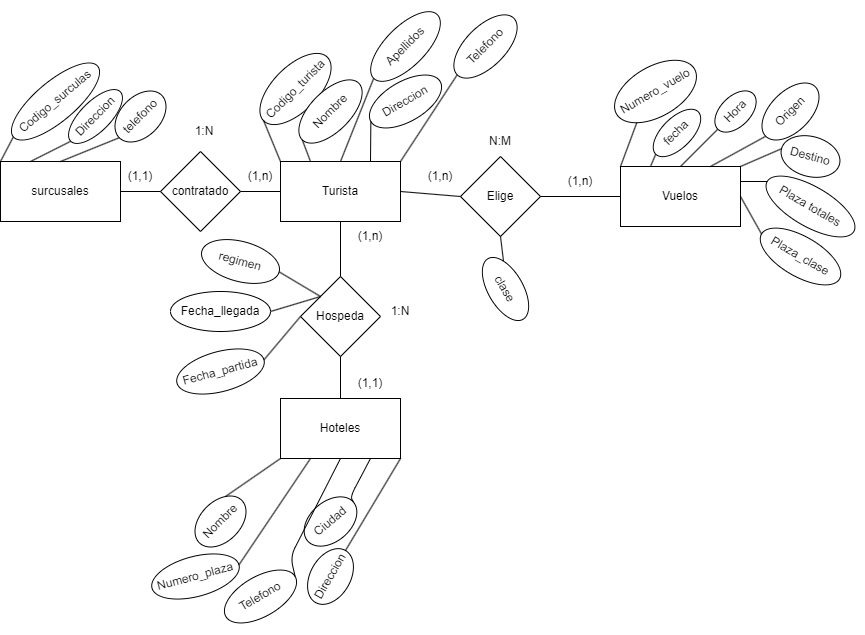

The diagram above was exported from draw.io. Its source (the exported page's mxGraphModel, read from the mxfile embedded in the PNG):
<mxGraphModel dx="1544" dy="779" grid="1" gridSize="10" guides="1" tooltips="1" connect="1" arrows="1" fold="1" page="1" pageScale="1" pageWidth="827" pageHeight="1169" math="0" shadow="0">
  <root>
    <mxCell id="0" />
    <mxCell id="1" parent="0" />
    <mxCell id="2" value="surcusales" style="rounded=0;whiteSpace=wrap;html=1;" parent="1" vertex="1">
      <mxGeometry x="-40" y="325" width="120" height="60" as="geometry" />
    </mxCell>
    <mxCell id="3" value="telefono" style="ellipse;whiteSpace=wrap;html=1;rotation=-45;" parent="1" vertex="1">
      <mxGeometry x="70" y="260" width="60" height="40" as="geometry" />
    </mxCell>
    <mxCell id="4" value="Direccion" style="ellipse;whiteSpace=wrap;html=1;rotation=-45;" parent="1" vertex="1">
      <mxGeometry x="20" y="265" width="70" height="30" as="geometry" />
    </mxCell>
    <mxCell id="5" value="Codigo_surculas" style="ellipse;whiteSpace=wrap;html=1;rotation=-40;" parent="1" vertex="1">
      <mxGeometry x="-40" y="245" width="110" height="40" as="geometry" />
    </mxCell>
    <mxCell id="6" value="Hoteles" style="rounded=0;whiteSpace=wrap;html=1;" parent="1" vertex="1">
      <mxGeometry x="240" y="562" width="120" height="60" as="geometry" />
    </mxCell>
    <mxCell id="7" value="Telefono" style="ellipse;whiteSpace=wrap;html=1;rotation=-30;" parent="1" vertex="1">
      <mxGeometry x="180" y="740" width="80" height="40" as="geometry" />
    </mxCell>
    <mxCell id="8" value="Ciudad" style="ellipse;whiteSpace=wrap;html=1;rotation=-40;" parent="1" vertex="1">
      <mxGeometry x="260" y="665" width="60" height="40" as="geometry" />
    </mxCell>
    <mxCell id="9" value="Direccion" style="ellipse;whiteSpace=wrap;html=1;rotation=-60;" parent="1" vertex="1">
      <mxGeometry x="260" y="720" width="60" height="40" as="geometry" />
    </mxCell>
    <mxCell id="10" value="Nombre" style="ellipse;whiteSpace=wrap;html=1;rotation=-45;" parent="1" vertex="1">
      <mxGeometry x="150" y="665" width="60" height="40" as="geometry" />
    </mxCell>
    <mxCell id="11" value="Numero_plaza" style="ellipse;whiteSpace=wrap;html=1;rotation=-15;" parent="1" vertex="1">
      <mxGeometry x="110" y="720" width="90" height="40" as="geometry" />
    </mxCell>
    <mxCell id="12" value="Vuelos" style="rounded=0;whiteSpace=wrap;html=1;" parent="1" vertex="1">
      <mxGeometry x="580" y="330" width="120" height="60" as="geometry" />
    </mxCell>
    <mxCell id="13" value="Origen" style="ellipse;whiteSpace=wrap;html=1;rotation=-45;" parent="1" vertex="1">
      <mxGeometry x="715" y="255" width="70" height="40" as="geometry" />
    </mxCell>
    <mxCell id="14" value="Hora" style="ellipse;whiteSpace=wrap;html=1;rotation=-45;" parent="1" vertex="1">
      <mxGeometry x="670" y="260" width="50" height="30" as="geometry" />
    </mxCell>
    <mxCell id="15" value="fecha" style="ellipse;whiteSpace=wrap;html=1;rotation=-45;" parent="1" vertex="1">
      <mxGeometry x="606.46" y="281.46" width="60" height="30" as="geometry" />
    </mxCell>
    <mxCell id="16" value="Numero_vuelo" style="ellipse;whiteSpace=wrap;html=1;rotation=-30;" parent="1" vertex="1">
      <mxGeometry x="570" y="230" width="90" height="50" as="geometry" />
    </mxCell>
    <mxCell id="17" value="Plaza totales" style="ellipse;whiteSpace=wrap;html=1;rotation=30;" parent="1" vertex="1">
      <mxGeometry x="720" y="350" width="100" height="40" as="geometry" />
    </mxCell>
    <mxCell id="18" value="Destino" style="ellipse;whiteSpace=wrap;html=1;rotation=15;" parent="1" vertex="1">
      <mxGeometry x="740" y="300" width="60" height="40" as="geometry" />
    </mxCell>
    <mxCell id="19" value="Plaza_clase" style="ellipse;whiteSpace=wrap;html=1;rotation=30;" parent="1" vertex="1">
      <mxGeometry x="715" y="400" width="90" height="40" as="geometry" />
    </mxCell>
    <mxCell id="20" value="Turista" style="rounded=0;whiteSpace=wrap;html=1;" parent="1" vertex="1">
      <mxGeometry x="240" y="325" width="120" height="60" as="geometry" />
    </mxCell>
    <mxCell id="21" value="Codigo_turista" style="ellipse;whiteSpace=wrap;html=1;rotation=-45;" parent="1" vertex="1">
      <mxGeometry x="210" y="230" width="90" height="45" as="geometry" />
    </mxCell>
    <mxCell id="22" value="Nombre" style="ellipse;whiteSpace=wrap;html=1;rotation=-45;" parent="1" vertex="1">
      <mxGeometry x="250" y="255" width="80" height="40" as="geometry" />
    </mxCell>
    <mxCell id="23" value="Apellidos" style="ellipse;whiteSpace=wrap;html=1;rotation=-45;" parent="1" vertex="1">
      <mxGeometry x="320" y="190" width="90" height="40" as="geometry" />
    </mxCell>
    <mxCell id="24" value="Telefono" style="ellipse;whiteSpace=wrap;html=1;rotation=-45;" parent="1" vertex="1">
      <mxGeometry x="405" y="190" width="80" height="40" as="geometry" />
    </mxCell>
    <mxCell id="25" value="Direccion" style="ellipse;whiteSpace=wrap;html=1;rotation=-30;" parent="1" vertex="1">
      <mxGeometry x="325" y="245" width="80" height="40" as="geometry" />
    </mxCell>
    <mxCell id="26" value="" style="endArrow=none;html=1;entryX=0;entryY=0.5;entryDx=0;entryDy=0;exitX=0.25;exitY=0;exitDx=0;exitDy=0;" parent="1" source="20" target="22" edge="1">
      <mxGeometry width="50" height="50" relative="1" as="geometry">
        <mxPoint x="100" y="245" as="sourcePoint" />
        <mxPoint x="150" y="195" as="targetPoint" />
      </mxGeometry>
    </mxCell>
    <mxCell id="27" value="" style="endArrow=none;html=1;entryX=0;entryY=0.5;entryDx=0;entryDy=0;exitX=0;exitY=0;exitDx=0;exitDy=0;" parent="1" source="20" target="21" edge="1">
      <mxGeometry width="50" height="50" relative="1" as="geometry">
        <mxPoint x="100" y="245" as="sourcePoint" />
        <mxPoint x="150" y="195" as="targetPoint" />
      </mxGeometry>
    </mxCell>
    <mxCell id="28" value="" style="endArrow=none;html=1;entryX=1;entryY=0.5;entryDx=0;entryDy=0;exitX=0.25;exitY=1;exitDx=0;exitDy=0;" parent="1" source="6" target="11" edge="1">
      <mxGeometry width="50" height="50" relative="1" as="geometry">
        <mxPoint x="230" y="672" as="sourcePoint" />
        <mxPoint x="280" y="622" as="targetPoint" />
        <Array as="points" />
      </mxGeometry>
    </mxCell>
    <mxCell id="29" value="" style="endArrow=none;html=1;entryX=1;entryY=0.5;entryDx=0;entryDy=0;exitX=0.5;exitY=1;exitDx=0;exitDy=0;" parent="1" source="6" target="7" edge="1">
      <mxGeometry width="50" height="50" relative="1" as="geometry">
        <mxPoint x="230" y="672" as="sourcePoint" />
        <mxPoint x="280" y="622" as="targetPoint" />
        <Array as="points">
          <mxPoint x="250" y="720" />
        </Array>
      </mxGeometry>
    </mxCell>
    <mxCell id="30" value="" style="endArrow=none;html=1;entryX=1;entryY=0.5;entryDx=0;entryDy=0;exitX=0.75;exitY=1;exitDx=0;exitDy=0;" parent="1" source="6" target="8" edge="1">
      <mxGeometry width="50" height="50" relative="1" as="geometry">
        <mxPoint x="230" y="672" as="sourcePoint" />
        <mxPoint x="280" y="622" as="targetPoint" />
        <Array as="points">
          <mxPoint x="310" y="660" />
        </Array>
      </mxGeometry>
    </mxCell>
    <mxCell id="31" value="" style="endArrow=none;html=1;entryX=1;entryY=0.5;entryDx=0;entryDy=0;exitX=1;exitY=1;exitDx=0;exitDy=0;" parent="1" source="6" target="9" edge="1">
      <mxGeometry width="50" height="50" relative="1" as="geometry">
        <mxPoint x="230" y="672" as="sourcePoint" />
        <mxPoint x="280" y="622" as="targetPoint" />
      </mxGeometry>
    </mxCell>
    <mxCell id="32" value="" style="endArrow=none;html=1;entryX=0;entryY=1;entryDx=0;entryDy=0;exitX=1;exitY=0;exitDx=0;exitDy=0;" parent="1" source="10" target="6" edge="1">
      <mxGeometry width="50" height="50" relative="1" as="geometry">
        <mxPoint x="360" y="665" as="sourcePoint" />
        <mxPoint x="248.78679656440193" y="483.21320343559796" as="targetPoint" />
      </mxGeometry>
    </mxCell>
    <mxCell id="33" value="" style="endArrow=none;html=1;entryX=0;entryY=0.5;entryDx=0;entryDy=0;exitX=0.5;exitY=0;exitDx=0;exitDy=0;" parent="1" source="2" target="3" edge="1">
      <mxGeometry width="50" height="50" relative="1" as="geometry">
        <mxPoint x="170" y="435" as="sourcePoint" />
        <mxPoint x="220" y="385" as="targetPoint" />
      </mxGeometry>
    </mxCell>
    <mxCell id="34" value="" style="endArrow=none;html=1;entryX=0;entryY=0.5;entryDx=0;entryDy=0;exitX=0.25;exitY=0;exitDx=0;exitDy=0;" parent="1" source="2" target="4" edge="1">
      <mxGeometry width="50" height="50" relative="1" as="geometry">
        <mxPoint x="170" y="435" as="sourcePoint" />
        <mxPoint x="220" y="385" as="targetPoint" />
      </mxGeometry>
    </mxCell>
    <mxCell id="35" value="" style="endArrow=none;html=1;entryX=0;entryY=0.5;entryDx=0;entryDy=0;exitX=0;exitY=0;exitDx=0;exitDy=0;" parent="1" source="2" target="5" edge="1">
      <mxGeometry width="50" height="50" relative="1" as="geometry">
        <mxPoint x="170" y="435" as="sourcePoint" />
        <mxPoint x="220" y="385" as="targetPoint" />
      </mxGeometry>
    </mxCell>
    <mxCell id="36" value="" style="endArrow=none;html=1;entryX=0;entryY=1;entryDx=0;entryDy=0;exitX=0;exitY=0;exitDx=0;exitDy=0;" parent="1" source="12" target="16" edge="1">
      <mxGeometry width="50" height="50" relative="1" as="geometry">
        <mxPoint x="640" y="520" as="sourcePoint" />
        <mxPoint x="690" y="470" as="targetPoint" />
      </mxGeometry>
    </mxCell>
    <mxCell id="37" value="" style="endArrow=none;html=1;entryX=0;entryY=0.5;entryDx=0;entryDy=0;exitX=1;exitY=0;exitDx=0;exitDy=0;" parent="1" source="20" target="24" edge="1">
      <mxGeometry width="50" height="50" relative="1" as="geometry">
        <mxPoint x="240" y="345" as="sourcePoint" />
        <mxPoint x="290" y="295" as="targetPoint" />
      </mxGeometry>
    </mxCell>
    <mxCell id="38" value="" style="endArrow=none;html=1;entryX=0;entryY=0.5;entryDx=0;entryDy=0;exitX=0.75;exitY=0;exitDx=0;exitDy=0;" parent="1" source="20" target="25" edge="1">
      <mxGeometry width="50" height="50" relative="1" as="geometry">
        <mxPoint x="240" y="345" as="sourcePoint" />
        <mxPoint x="290" y="295" as="targetPoint" />
      </mxGeometry>
    </mxCell>
    <mxCell id="39" value="" style="endArrow=none;html=1;entryX=0;entryY=0.5;entryDx=0;entryDy=0;exitX=0.5;exitY=0;exitDx=0;exitDy=0;" parent="1" source="20" target="23" edge="1">
      <mxGeometry width="50" height="50" relative="1" as="geometry">
        <mxPoint x="240" y="345" as="sourcePoint" />
        <mxPoint x="290" y="295" as="targetPoint" />
      </mxGeometry>
    </mxCell>
    <mxCell id="40" value="" style="endArrow=none;html=1;entryX=0;entryY=0.5;entryDx=0;entryDy=0;exitX=1;exitY=0.25;exitDx=0;exitDy=0;" parent="1" source="12" target="17" edge="1">
      <mxGeometry width="50" height="50" relative="1" as="geometry">
        <mxPoint x="690" y="360" as="sourcePoint" />
        <mxPoint x="740" y="310" as="targetPoint" />
      </mxGeometry>
    </mxCell>
    <mxCell id="41" value="" style="endArrow=none;html=1;entryX=0;entryY=0.5;entryDx=0;entryDy=0;exitX=1;exitY=0;exitDx=0;exitDy=0;" parent="1" source="12" target="18" edge="1">
      <mxGeometry width="50" height="50" relative="1" as="geometry">
        <mxPoint x="690" y="360" as="sourcePoint" />
        <mxPoint x="740" y="310" as="targetPoint" />
      </mxGeometry>
    </mxCell>
    <mxCell id="42" value="" style="endArrow=none;html=1;entryX=0;entryY=0.5;entryDx=0;entryDy=0;exitX=0.75;exitY=0;exitDx=0;exitDy=0;" parent="1" source="12" target="13" edge="1">
      <mxGeometry width="50" height="50" relative="1" as="geometry">
        <mxPoint x="690" y="360" as="sourcePoint" />
        <mxPoint x="740" y="310" as="targetPoint" />
      </mxGeometry>
    </mxCell>
    <mxCell id="43" value="" style="endArrow=none;html=1;exitX=0.5;exitY=0;exitDx=0;exitDy=0;entryX=0;entryY=0.5;entryDx=0;entryDy=0;" parent="1" source="12" target="14" edge="1">
      <mxGeometry width="50" height="50" relative="1" as="geometry">
        <mxPoint x="690" y="360" as="sourcePoint" />
        <mxPoint x="740" y="310" as="targetPoint" />
      </mxGeometry>
    </mxCell>
    <mxCell id="44" value="" style="endArrow=none;html=1;entryX=0;entryY=0.5;entryDx=0;entryDy=0;exitX=0.25;exitY=0;exitDx=0;exitDy=0;" parent="1" source="12" target="15" edge="1">
      <mxGeometry width="50" height="50" relative="1" as="geometry">
        <mxPoint x="690" y="360" as="sourcePoint" />
        <mxPoint x="740" y="310" as="targetPoint" />
      </mxGeometry>
    </mxCell>
    <mxCell id="45" value="" style="endArrow=none;html=1;entryX=0;entryY=0.5;entryDx=0;entryDy=0;exitX=1;exitY=0.5;exitDx=0;exitDy=0;" parent="1" source="12" target="19" edge="1">
      <mxGeometry width="50" height="50" relative="1" as="geometry">
        <mxPoint x="690" y="360" as="sourcePoint" />
        <mxPoint x="740" y="310" as="targetPoint" />
      </mxGeometry>
    </mxCell>
    <mxCell id="46" value="contratado" style="rhombus;whiteSpace=wrap;html=1;" parent="1" vertex="1">
      <mxGeometry x="120" y="315" width="80" height="80" as="geometry" />
    </mxCell>
    <mxCell id="47" value="" style="endArrow=none;html=1;entryX=0;entryY=0.5;entryDx=0;entryDy=0;exitX=1;exitY=0.5;exitDx=0;exitDy=0;" parent="1" source="2" target="46" edge="1">
      <mxGeometry width="50" height="50" relative="1" as="geometry">
        <mxPoint x="130" y="305" as="sourcePoint" />
        <mxPoint x="180" y="255" as="targetPoint" />
      </mxGeometry>
    </mxCell>
    <mxCell id="48" value="" style="endArrow=none;html=1;entryX=0;entryY=0.5;entryDx=0;entryDy=0;exitX=1;exitY=0.5;exitDx=0;exitDy=0;" parent="1" source="46" target="20" edge="1">
      <mxGeometry width="50" height="50" relative="1" as="geometry">
        <mxPoint x="130" y="305" as="sourcePoint" />
        <mxPoint x="180" y="255" as="targetPoint" />
      </mxGeometry>
    </mxCell>
    <mxCell id="49" value="Elige" style="rhombus;whiteSpace=wrap;html=1;" parent="1" vertex="1">
      <mxGeometry x="420" y="320" width="80" height="80" as="geometry" />
    </mxCell>
    <mxCell id="50" value="" style="endArrow=none;html=1;entryX=0;entryY=0.5;entryDx=0;entryDy=0;exitX=1;exitY=0.5;exitDx=0;exitDy=0;" parent="1" source="20" target="49" edge="1">
      <mxGeometry width="50" height="50" relative="1" as="geometry">
        <mxPoint x="360" y="305" as="sourcePoint" />
        <mxPoint x="410" y="255" as="targetPoint" />
      </mxGeometry>
    </mxCell>
    <mxCell id="51" value="" style="endArrow=none;html=1;entryX=0;entryY=0.5;entryDx=0;entryDy=0;exitX=1;exitY=0.5;exitDx=0;exitDy=0;" parent="1" source="49" target="12" edge="1">
      <mxGeometry width="50" height="50" relative="1" as="geometry">
        <mxPoint x="550" y="360" as="sourcePoint" />
        <mxPoint x="480" y="255" as="targetPoint" />
      </mxGeometry>
    </mxCell>
    <mxCell id="52" value="clase" style="ellipse;whiteSpace=wrap;html=1;rotation=60;" parent="1" vertex="1">
      <mxGeometry x="430" y="435" width="70" height="35" as="geometry" />
    </mxCell>
    <mxCell id="53" value="" style="endArrow=none;html=1;entryX=0;entryY=0;entryDx=0;entryDy=0;exitX=0.5;exitY=1;exitDx=0;exitDy=0;" parent="1" source="49" target="52" edge="1">
      <mxGeometry width="50" height="50" relative="1" as="geometry">
        <mxPoint x="380" y="305" as="sourcePoint" />
        <mxPoint x="430" y="255" as="targetPoint" />
      </mxGeometry>
    </mxCell>
    <mxCell id="55" value="Hospeda" style="rhombus;whiteSpace=wrap;html=1;" parent="1" vertex="1">
      <mxGeometry x="260" y="440" width="80" height="80" as="geometry" />
    </mxCell>
    <mxCell id="56" value="" style="endArrow=none;html=1;entryX=0.5;entryY=1;entryDx=0;entryDy=0;exitX=0.5;exitY=0;exitDx=0;exitDy=0;" parent="1" source="6" target="55" edge="1">
      <mxGeometry width="50" height="50" relative="1" as="geometry">
        <mxPoint x="310" y="545" as="sourcePoint" />
        <mxPoint x="360" y="495" as="targetPoint" />
      </mxGeometry>
    </mxCell>
    <mxCell id="57" value="" style="endArrow=none;html=1;entryX=0.5;entryY=1;entryDx=0;entryDy=0;exitX=0.5;exitY=0;exitDx=0;exitDy=0;" parent="1" source="55" target="20" edge="1">
      <mxGeometry width="50" height="50" relative="1" as="geometry">
        <mxPoint x="310" y="545" as="sourcePoint" />
        <mxPoint x="360" y="495" as="targetPoint" />
      </mxGeometry>
    </mxCell>
    <mxCell id="58" value="Fecha_llegada" style="ellipse;whiteSpace=wrap;html=1;" parent="1" vertex="1">
      <mxGeometry x="130" y="455" width="100" height="40" as="geometry" />
    </mxCell>
    <mxCell id="59" value="regimen" style="ellipse;whiteSpace=wrap;html=1;rotation=15;" parent="1" vertex="1">
      <mxGeometry x="160" y="405" width="80" height="40" as="geometry" />
    </mxCell>
    <mxCell id="60" value="Fecha_partida" style="ellipse;whiteSpace=wrap;html=1;rotation=-15;" parent="1" vertex="1">
      <mxGeometry x="135" y="515" width="90" height="40" as="geometry" />
    </mxCell>
    <mxCell id="61" value="" style="endArrow=none;html=1;exitX=1;exitY=0.5;exitDx=0;exitDy=0;entryX=0;entryY=0;entryDx=0;entryDy=0;" parent="1" source="58" target="55" edge="1">
      <mxGeometry width="50" height="50" relative="1" as="geometry">
        <mxPoint x="340" y="455" as="sourcePoint" />
        <mxPoint x="390" y="405" as="targetPoint" />
      </mxGeometry>
    </mxCell>
    <mxCell id="62" value="" style="endArrow=none;html=1;entryX=0;entryY=0.5;entryDx=0;entryDy=0;exitX=1;exitY=0.5;exitDx=0;exitDy=0;" parent="1" source="60" target="55" edge="1">
      <mxGeometry width="50" height="50" relative="1" as="geometry">
        <mxPoint x="310" y="545" as="sourcePoint" />
        <mxPoint x="360" y="495" as="targetPoint" />
      </mxGeometry>
    </mxCell>
    <mxCell id="63" value="" style="endArrow=none;html=1;entryX=1;entryY=0.5;entryDx=0;entryDy=0;exitX=0;exitY=0;exitDx=0;exitDy=0;" parent="1" source="55" target="59" edge="1">
      <mxGeometry width="50" height="50" relative="1" as="geometry">
        <mxPoint x="310" y="545" as="sourcePoint" />
        <mxPoint x="360" y="495" as="targetPoint" />
      </mxGeometry>
    </mxCell>
    <mxCell id="65" value="(1,1)" style="text;html=1;strokeColor=none;fillColor=none;align=center;verticalAlign=middle;whiteSpace=wrap;rounded=0;" parent="1" vertex="1">
      <mxGeometry x="70" y="325" width="60" height="30" as="geometry" />
    </mxCell>
    <mxCell id="66" value="1:N" style="text;html=1;strokeColor=none;fillColor=none;align=center;verticalAlign=middle;whiteSpace=wrap;rounded=0;" parent="1" vertex="1">
      <mxGeometry x="134" y="280" width="60" height="30" as="geometry" />
    </mxCell>
    <mxCell id="67" value="(1,n)" style="text;html=1;strokeColor=none;fillColor=none;align=center;verticalAlign=middle;whiteSpace=wrap;rounded=0;" parent="1" vertex="1">
      <mxGeometry x="190" y="325" width="60" height="30" as="geometry" />
    </mxCell>
    <mxCell id="68" value="(1,n)" style="text;html=1;strokeColor=none;fillColor=none;align=center;verticalAlign=middle;whiteSpace=wrap;rounded=0;" parent="1" vertex="1">
      <mxGeometry x="300" y="385" width="60" height="30" as="geometry" />
    </mxCell>
    <mxCell id="69" value="1:N" style="text;html=1;strokeColor=none;fillColor=none;align=center;verticalAlign=middle;whiteSpace=wrap;rounded=0;" parent="1" vertex="1">
      <mxGeometry x="330" y="460" width="60" height="30" as="geometry" />
    </mxCell>
    <mxCell id="70" value="(1,1)" style="text;html=1;strokeColor=none;fillColor=none;align=center;verticalAlign=middle;whiteSpace=wrap;rounded=0;" parent="1" vertex="1">
      <mxGeometry x="300" y="532" width="60" height="30" as="geometry" />
    </mxCell>
    <mxCell id="71" value="(1,n)" style="text;html=1;strokeColor=none;fillColor=none;align=center;verticalAlign=middle;whiteSpace=wrap;rounded=0;" parent="1" vertex="1">
      <mxGeometry x="510" y="330" width="60" height="30" as="geometry" />
    </mxCell>
    <mxCell id="73" value="N:M" style="text;html=1;strokeColor=none;fillColor=none;align=center;verticalAlign=middle;whiteSpace=wrap;rounded=0;" parent="1" vertex="1">
      <mxGeometry x="430" y="290" width="60" height="30" as="geometry" />
    </mxCell>
    <mxCell id="74" value="(1,n)" style="text;html=1;strokeColor=none;fillColor=none;align=center;verticalAlign=middle;whiteSpace=wrap;rounded=0;" vertex="1" parent="1">
      <mxGeometry x="370" y="325" width="60" height="30" as="geometry" />
    </mxCell>
  </root>
</mxGraphModel>